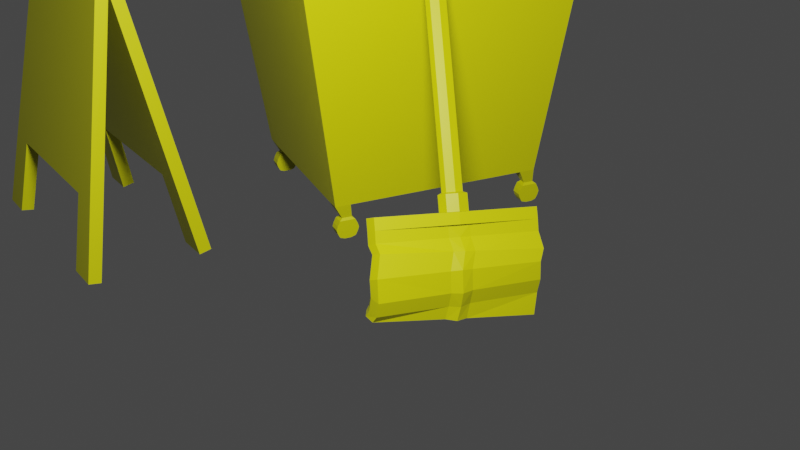 # Source: carrinho_de_limpeza.blend  (saved by Blender 2.83.19; exported with 4.5.12 LTS)
import bpy
from mathutils import Matrix  # noqa: F401  (used for matrix-valued properties, if any)

bpy.ops.wm.read_factory_settings(use_empty=True)
scene = bpy.context.scene
scene.name = 'Scene'

# ---- collections
col_collection = bpy.data.collections.new('Collection'); scene.collection.children.link(col_collection)

# ---- materials (node trees are filled in below, after node groups)
mat_amarelo = bpy.data.materials.new('Amarelo')
mat_amarelo.alpha_threshold = 0.0
mat_amarelo.use_transparent_shadow = False
mat_amarelo.line_color = (0.0, 0.0, 0.0, 1.0)

# ---- material node trees
mat_amarelo.use_nodes = True; mat_amarelo.node_tree.nodes.clear()
_N = mat_amarelo.node_tree.nodes; _L = mat_amarelo.node_tree.links
n0 = _N.new('ShaderNodeOutputMaterial'); n0.name = 'Material Output'; n0.location = (300, 300)
n1 = _N.new('ShaderNodeBsdfPrincipled'); n1.name = 'Principled BSDF'; n1.location = (10, 300)
n1.distribution = 'GGX'
n1.subsurface_method = 'BURLEY'
n1.inputs[0].default_value = (0.42, 0.42, 0.0, 1.0)
n1.inputs[2].default_value = 0.4
n1.inputs[3].default_value = 1.45
n1.inputs[27].default_value = (0.0, 0.0, 0.0, 1.0)
n1.inputs[28].default_value = 1.0
_L.new(n1.outputs[0], n0.inputs[0])
n0.is_active_output = True

# ---- world
world_world = bpy.data.worlds.new('World'); scene.world = world_world
world_world.use_nodes = True; world_world.node_tree.nodes.clear()
_N = world_world.node_tree.nodes; _L = world_world.node_tree.links
n0 = _N.new('ShaderNodeOutputWorld'); n0.name = 'World Output'; n0.location = (300, 300)
n1 = _N.new('ShaderNodeBackground'); n1.name = 'Background'; n1.location = (10, 300)
n1.inputs[0].default_value = (0.05088, 0.05088, 0.05088, 1.0)
_L.new(n1.outputs[0], n0.inputs[0])
n0.is_active_output = True
world_world.color = (0.05088, 0.05088, 0.05088)
world_world.use_sun_shadow = False
world_world.sun_shadow_jitter_overblur = 0.0

# ---- cameras
cam_camera = bpy.data.cameras.new('Camera')
cam_camera.clip_end = 100.0
cam_camera.ortho_scale = 7.314

# ---- lights
light_light = bpy.data.lights.new('Light', 'POINT')
light_light.transmission_factor = 0.0
light_light.energy = 3000.0
light_light.shadow_soft_size = 0.81
light_light.shadow_maximum_resolution = 0.006
light_light.use_absolute_resolution = True

# ---- meshes
me_cube = bpy.data.meshes.new('Cube')
me_cube.from_pydata([(1.126, 1.403, 2.502), (0.9614, 1.1, 0.3472), (0.0, 1.1, 0.3394), (0.0, 1.403, 2.502), (0.9374, 1.007, 0.2058), (0.9614, 0.9403, 0.3472), (1.126, 1.195, 2.502), (0.0, 0.9403, 0.3394), (0.0, 1.296, 2.502), (0.905, 1.403, 2.502), (0.8038, 1.1, 0.3394), (0.8038, 0.9403, 0.3394), (0.9887, 1.296, 2.502), (0.0, 0.9541, 0.5248), (0.7857, 0.9541, 0.5248), (0.9374, 1.108, 0.2058), (0.8664, 1.108, 0.2058), (0.8664, 1.007, 0.2058), (0.9581, 0.9797, 0.1827), (0.9581, 1.139, 0.1827), (0.8456, 1.139, 0.1827), (0.8456, 0.9797, 0.1827), (0.9581, 0.9797, 0.005651), (0.9581, 1.139, 0.005651), (0.8456, 1.139, 0.005651), (0.8456, 0.9797, 0.005651), (0.8456, 1.151, 0.1597), (0.8456, 1.165, 0.131), (0.8456, 1.177, 0.09198), (0.8456, 1.165, 0.05291), (0.8456, 1.151, 0.02428), (0.8456, 0.9679, 0.02428), (0.8456, 0.9539, 0.05291), (0.8456, 0.942, 0.09198), (0.8456, 0.9539, 0.131), (0.8456, 0.9679, 0.1597), (0.9581, 1.151, 0.1597), (0.9581, 1.165, 0.131), (0.9581, 1.177, 0.09198), (0.9581, 1.165, 0.05291), (0.9581, 1.151, 0.02428), (0.9581, 0.9679, 0.02428), (0.9581, 0.9539, 0.05291), (0.9581, 0.942, 0.09198), (0.9581, 0.9539, 0.131), (0.9581, 0.9679, 0.1597), (0.9581, 1.027, -0.009252), (0.9581, 1.092, -0.009252), (0.8456, 1.092, -0.009252), (0.8456, 1.027, -0.009252), (1.126, -1.403, 2.502), (0.9614, -1.1, 0.3472), (0.0, -1.1, 0.3394), (0.0, -1.403, 2.502), (1.126, 0.0, 2.502), (0.9614, 0.0, 0.3472), (0.0, 0.0, 0.3394), (0.9374, -0.9223, 0.2058), (0.9614, -0.9403, 0.3472), (1.126, -1.195, 2.502), (0.0, -0.9403, 0.3394), (0.0, -1.296, 2.502), (0.905, -1.403, 2.502), (0.8038, -1.1, 0.3394), (0.9887, 0.0, 2.502), (0.8038, 0.0, 0.3394), (0.8038, -0.9403, 0.3394), (0.9887, -1.296, 2.502), (0.0, -0.9541, 0.5248), (0.0, 0.0, 0.5248), (0.7857, 0.0, 0.5248), (0.7857, -0.9541, 0.5248), (0.9374, -1.023, 0.2058), (0.8664, -1.023, 0.2058), (0.8664, -0.9223, 0.2058), (0.9581, -0.8947, 0.1827), (0.9581, -1.054, 0.1827), (0.8456, -1.054, 0.1827), (0.8456, -0.8947, 0.1827), (0.9581, -0.8947, 0.005651), (0.9581, -1.054, 0.005651), (0.8456, -1.054, 0.005651), (0.8456, -0.8947, 0.005651), (0.8456, -1.066, 0.1597), (0.8456, -1.08, 0.131), (0.8456, -1.092, 0.09198), (0.8456, -1.08, 0.05291), (0.8456, -1.066, 0.02428), (0.8456, -0.883, 0.02428), (0.8456, -0.8689, 0.05291), (0.8456, -0.857, 0.09198), (0.8456, -0.8689, 0.131), (0.8456, -0.883, 0.1597), (0.9581, -1.066, 0.1597), (0.9581, -1.08, 0.131), (0.9581, -1.092, 0.09198), (0.9581, -1.08, 0.05291), (0.9581, -1.066, 0.02428), (0.9581, -0.883, 0.02428), (0.9581, -0.8689, 0.05291), (0.9581, -0.857, 0.09198), (0.9581, -0.8689, 0.131), (0.9581, -0.883, 0.1597), (0.9581, -0.9418, -0.009252), (0.9581, -1.007, -0.009252), (0.8456, -1.007, -0.009252), (0.8456, -0.9418, -0.009252), (0.0, 0.06874, 1.836), (0.0, 0.04972, 2.735), (0.0, 0.9677, 1.836), (0.0, 1.279, 2.735), (0.7152, 0.06874, 1.836), (0.8796, 0.04972, 2.735), (0.7152, 0.9677, 1.836), (0.8796, 1.279, 2.735), (0.6237, 0.9677, 1.836), (0.767, 1.279, 2.735), (0.6237, 0.06874, 1.836), (0.767, 0.04972, 2.735), (0.0, 0.1707, 1.836), (0.0, 0.1892, 2.735), (0.7152, 0.1707, 1.836), (0.8796, 0.1892, 2.735), (0.767, 0.1892, 2.735), (0.6237, 0.1707, 1.836), (0.0, 1.198, 2.735), (0.7152, 0.9083, 1.836), (0.0, 0.9083, 1.836), (0.8796, 1.198, 2.735), (0.767, 1.198, 2.735), (0.6237, 0.9083, 1.836), (0.6193, 0.8732, 1.951), (0.6193, 0.3002, 1.951), (0.0, 0.3002, 1.951), (0.0, 0.8732, 1.951), (0.7152, 0.9083, 1.701), (0.7152, 0.9677, 1.701), (0.6237, 0.06874, 1.701), (0.7152, 0.06874, 1.701), (0.6237, 0.9677, 1.701), (0.6237, 0.1707, 1.701), (0.7152, 0.1707, 1.701), (0.6237, 0.9083, 1.701), (0.767, 1.113, 3.212), (0.8796, 1.113, 3.212), (0.8796, 0.3808, 3.212), (0.8796, 0.2871, 3.212), (0.767, 0.2871, 3.212), (0.767, 0.3808, 3.212), (0.8796, 1.058, 3.212), (0.767, 1.058, 3.212), (0.767, 0.8335, 3.372), (0.8796, 0.8335, 3.372), (0.8796, 0.6087, 3.372), (0.8796, 0.5799, 3.372), (0.767, 0.5799, 3.372), (0.767, 0.6087, 3.372), (0.8796, 0.8167, 3.372), (0.767, 0.8167, 3.372), (0.0, 0.8337, 1.836), (0.8796, 1.096, 2.735), (0.767, 1.096, 2.735), (0.6237, 0.8337, 1.836), (0.7152, 0.8337, 1.836), (0.6193, 0.8152, 1.951), (0.0, 0.8152, 1.951), (0.6237, 0.8337, 1.701), (0.7152, 0.8337, 1.701), (0.8796, 0.9897, 3.212), (0.767, 0.9897, 3.212), (0.8796, 0.7957, 3.372), (0.767, 0.7957, 3.372), (0.8796, 1.134, 3.151), (0.767, 1.134, 3.151), (0.767, 0.2569, 3.151), (0.767, 0.3564, 3.151), (0.767, 1.076, 3.151), (0.8796, 1.076, 3.151), (0.8796, 0.3564, 3.151), (0.8796, 0.2569, 3.151), (0.767, 1.003, 3.151), (0.8796, 1.003, 3.151), (0.0, 1.076, 3.151), (0.0, 1.058, 3.212), (0.0, 0.9897, 3.212), (0.0, 1.003, 3.151)], [], [(10, 9, 0, 1), (64, 12, 14, 70), (5, 6, 54, 55), (11, 5, 55, 65), (11, 10, 16, 17), (1, 0, 6, 5), (9, 3, 8, 12), (0, 9, 12, 6), (2, 10, 11, 7), (7, 11, 65, 56), (6, 12, 64, 54), (2, 3, 9, 10), (14, 13, 69, 70), (12, 8, 13, 14), (4, 17, 21, 18), (10, 1, 15, 16), (1, 5, 4, 15), (5, 11, 17, 4), (31, 30, 24, 25), (17, 16, 20, 21), (16, 15, 19, 20), (15, 4, 18, 19), (22, 25, 49, 46), (30, 40, 23, 24), (41, 31, 25, 22), (40, 41, 22, 23), (19, 18, 45, 36), (36, 45, 44, 37), (37, 44, 43, 38), (38, 43, 42, 39), (39, 42, 41, 40), (18, 21, 35, 45), (45, 35, 34, 44), (44, 34, 33, 43), (43, 33, 32, 42), (42, 32, 31, 41), (20, 19, 36, 26), (26, 36, 37, 27), (27, 37, 38, 28), (28, 38, 39, 29), (29, 39, 40, 30), (21, 20, 26, 35), (35, 26, 27, 34), (34, 27, 28, 33), (33, 28, 29, 32), (32, 29, 30, 31), (48, 47, 46, 49), (23, 22, 46, 47), (25, 24, 48, 49), (24, 23, 47, 48), (63, 51, 50, 62), (64, 70, 71, 67), (58, 55, 54, 59), (66, 65, 55, 58), (66, 74, 73, 63), (51, 58, 59, 50), (62, 67, 61, 53), (50, 59, 67, 62), (52, 60, 66, 63), (60, 56, 65, 66), (59, 54, 64, 67), (52, 63, 62, 53), (71, 70, 69, 68), (67, 71, 68, 61), (57, 75, 78, 74), (63, 73, 72, 51), (51, 72, 57, 58), (58, 57, 74, 66), (88, 82, 81, 87), (74, 78, 77, 73), (73, 77, 76, 72), (72, 76, 75, 57), (79, 103, 106, 82), (87, 81, 80, 97), (98, 79, 82, 88), (97, 80, 79, 98), (76, 93, 102, 75), (93, 94, 101, 102), (94, 95, 100, 101), (95, 96, 99, 100), (96, 97, 98, 99), (75, 102, 92, 78), (102, 101, 91, 92), (101, 100, 90, 91), (100, 99, 89, 90), (99, 98, 88, 89), (77, 83, 93, 76), (83, 84, 94, 93), (84, 85, 95, 94), (85, 86, 96, 95), (86, 87, 97, 96), (78, 92, 83, 77), (92, 91, 84, 83), (91, 90, 85, 84), (90, 89, 86, 85), (89, 88, 87, 86), (105, 106, 103, 104), (80, 104, 103, 79), (82, 106, 105, 81), (81, 105, 104, 80), (127, 125, 110, 109), (115, 116, 114, 113), (121, 122, 112, 111), (117, 118, 108, 107), (115, 113, 136, 139), (123, 120, 108, 118), (173, 176, 150, 143), (119, 124, 117, 107), (111, 112, 118, 117), (109, 110, 116, 115), (159, 162, 124, 119), (175, 174, 147, 148), (129, 125, 134, 131), (162, 130, 142, 166), (163, 160, 122, 121), (107, 108, 120, 119), (113, 114, 128, 126), (113, 126, 135, 136), (116, 110, 125, 129), (172, 173, 143, 144), (109, 115, 130, 127), (140, 141, 138, 137), (164, 165, 133, 132), (166, 167, 141, 140), (120, 123, 132, 133), (161, 129, 131, 164), (139, 136, 135, 142), (111, 117, 137, 138), (117, 124, 140, 137), (130, 115, 139, 142), (163, 121, 141, 167), (121, 111, 138, 141), (147, 146, 154, 155), (168, 149, 157, 170), (143, 150, 158, 151), (181, 177, 149, 168), (179, 178, 145, 146), (174, 179, 146, 147), (177, 172, 144, 149), (180, 175, 148, 169), (153, 156, 155, 154), (170, 171, 156, 153), (152, 151, 158, 157), (144, 143, 151, 152), (149, 144, 152, 157), (169, 148, 156, 171), (148, 147, 155, 156), (146, 145, 153, 154), (150, 169, 171, 158), (157, 158, 171, 170), (176, 180, 185, 182), (178, 181, 168, 145), (145, 168, 170, 153), (126, 163, 167, 135), (123, 161, 164, 132), (142, 135, 167, 166), (131, 134, 165, 164), (126, 128, 160, 163), (124, 162, 166, 140), (127, 130, 162, 159), (122, 160, 181, 178), (129, 161, 180, 176), (161, 123, 175, 180), (128, 114, 172, 177), (118, 112, 179, 174), (112, 122, 178, 179), (160, 128, 177, 181), (114, 116, 173, 172), (123, 118, 174, 175), (116, 129, 176, 173), (182, 185, 184, 183), (169, 150, 183, 184), (180, 169, 184, 185), (150, 176, 182, 183)])
_uv = me_cube.uv_layers.new(name='UVMap')
_uv.uv.foreach_set('vector', [0.375, 0.4755, 0.625, 0.4755, 0.625, 0.5, 0.375, 0.5, 0.6495, 0.625, 0.6495, 0.5199, 0.6495, 0.5199, 0.6495, 0.625, 0.375, 0.5199, 0.625, 0.5199, 0.625, 0.625, 0.375, 0.625, 0.3505, 0.5199, 0.375, 0.5199, 0.375, 0.625, 0.3505, 0.625, 0.3505, 0.5199, 0.3505, 0.5, 0.3505, 0.5, 0.3505, 0.5199, 0.375, 0.5, 0.625, 0.5, 0.625, 0.5199, 0.375, 0.5199, 0.6495, 0.5, 0.75, 0.5, 0.75, 0.5199, 0.6495, 0.5199, 0.625, 0.5, 0.6495, 0.5, 0.6495, 0.5199, 0.625, 0.5199, 0.25, 0.5, 0.3505, 0.5, 0.3505, 0.5199, 0.25, 0.5199, 0.25, 0.5199, 0.3505, 0.5199, 0.3505, 0.625, 0.25, 0.625, 0.625, 0.5199, 0.6495, 0.5199, 0.6495, 0.625, 0.625, 0.625, 0.375, 0.375, 0.625, 0.375, 0.625, 0.4755, 0.375, 0.4755, 0.6495, 0.5199, 0.75, 0.5199, 0.75, 0.625, 0.6495, 0.625, 0.6495, 0.5199, 0.75, 0.5199, 0.75, 0.5199, 0.6495, 0.5199, 0.375, 0.5199, 0.3505, 0.5199, 0.3505, 0.5199, 0.375, 0.5199, 0.375, 0.4755, 0.375, 0.5, 0.375, 0.5, 0.375, 0.4755, 0.375, 0.5, 0.375, 0.5199, 0.375, 0.5199, 0.375, 0.5, 0.375, 0.5199, 0.3505, 0.5199, 0.3505, 0.5199, 0.375, 0.5199, 0.3505, 0.5199, 0.3505, 0.5, 0.3505, 0.5, 0.3505, 0.5199, 0.3505, 0.5199, 0.3505, 0.5, 0.3505, 0.5, 0.3505, 0.5199, 0.375, 0.4755, 0.375, 0.5, 0.375, 0.5, 0.375, 0.4755, 0.375, 0.5, 0.375, 0.5199, 0.375, 0.5199, 0.375, 0.5, 0.375, 0.5199, 0.3505, 0.5199, 0.3505, 0.5199, 0.375, 0.5199, 0.375, 0.4755, 0.375, 0.5, 0.375, 0.5, 0.375, 0.4755, 0.375, 0.5199, 0.3505, 0.5199, 0.3505, 0.5199, 0.375, 0.5199, 0.375, 0.5, 0.375, 0.5199, 0.375, 0.5199, 0.375, 0.5, 0.375, 0.5, 0.375, 0.5199, 0.375, 0.5199, 0.375, 0.5, 0.375, 0.5, 0.375, 0.5199, 0.375, 0.5199, 0.375, 0.5, 0.375, 0.5, 0.375, 0.5199, 0.375, 0.5199, 0.375, 0.5, 0.375, 0.5, 0.375, 0.5199, 0.375, 0.5199, 0.375, 0.5, 0.375, 0.5, 0.375, 0.5199, 0.375, 0.5199, 0.375, 0.5, 0.375, 0.5199, 0.3505, 0.5199, 0.3505, 0.5199, 0.375, 0.5199, 0.375, 0.5199, 0.3505, 0.5199, 0.3505, 0.5199, 0.375, 0.5199, 0.375, 0.5199, 0.3505, 0.5199, 0.3505, 0.5199, 0.375, 0.5199, 0.375, 0.5199, 0.3505, 0.5199, 0.3505, 0.5199, 0.375, 0.5199, 0.375, 0.5199, 0.3505, 0.5199, 0.3505, 0.5199, 0.375, 0.5199, 0.375, 0.4755, 0.375, 0.5, 0.375, 0.5, 0.375, 0.4755, 0.375, 0.4755, 0.375, 0.5, 0.375, 0.5, 0.375, 0.4755, 0.375, 0.4755, 0.375, 0.5, 0.375, 0.5, 0.375, 0.4755, 0.375, 0.4755, 0.375, 0.5, 0.375, 0.5, 0.375, 0.4755, 0.375, 0.4755, 0.375, 0.5, 0.375, 0.5, 0.375, 0.4755, 0.3505, 0.5199, 0.3505, 0.5, 0.3505, 0.5, 0.3505, 0.5199, 0.3505, 0.5199, 0.3505, 0.5, 0.3505, 0.5, 0.3505, 0.5199, 0.3505, 0.5199, 0.3505, 0.5, 0.3505, 0.5, 0.3505, 0.5199, 0.3505, 0.5199, 0.3505, 0.5, 0.3505, 0.5, 0.3505, 0.5199, 0.3505, 0.5199, 0.3505, 0.5, 0.3505, 0.5, 0.3505, 0.5199, 0.3505, 0.5, 0.375, 0.5, 0.375, 0.5199, 0.3505, 0.5199, 0.375, 0.5, 0.375, 0.5199, 0.375, 0.5199, 0.375, 0.5, 0.3505, 0.5199, 0.3505, 0.5, 0.3505, 0.5, 0.3505, 0.5199, 0.375, 0.4755, 0.375, 0.5, 0.375, 0.5, 0.375, 0.4755, 0.375, 0.4755, 0.375, 0.5, 0.625, 0.5, 0.625, 0.4755, 0.6495, 0.625, 0.6495, 0.625, 0.6495, 0.5199, 0.6495, 0.5199, 0.375, 0.5199, 0.375, 0.625, 0.625, 0.625, 0.625, 0.5199, 0.3505, 0.5199, 0.3505, 0.625, 0.375, 0.625, 0.375, 0.5199, 0.3505, 0.5199, 0.3505, 0.5199, 0.3505, 0.5, 0.3505, 0.5, 0.375, 0.5, 0.375, 0.5199, 0.625, 0.5199, 0.625, 0.5, 0.6495, 0.5, 0.6495, 0.5199, 0.75, 0.5199, 0.75, 0.5, 0.625, 0.5, 0.625, 0.5199, 0.6495, 0.5199, 0.6495, 0.5, 0.25, 0.5, 0.25, 0.5199, 0.3505, 0.5199, 0.3505, 0.5, 0.25, 0.5199, 0.25, 0.625, 0.3505, 0.625, 0.3505, 0.5199, 0.625, 0.5199, 0.625, 0.625, 0.6495, 0.625, 0.6495, 0.5199, 0.375, 0.375, 0.375, 0.4755, 0.625, 0.4755, 0.625, 0.375, 0.6495, 0.5199, 0.6495, 0.625, 0.75, 0.625, 0.75, 0.5199, 0.6495, 0.5199, 0.6495, 0.5199, 0.75, 0.5199, 0.75, 0.5199, 0.375, 0.5199, 0.375, 0.5199, 0.3505, 0.5199, 0.3505, 0.5199, 0.375, 0.4755, 0.375, 0.4755, 0.375, 0.5, 0.375, 0.5, 0.375, 0.5, 0.375, 0.5, 0.375, 0.5199, 0.375, 0.5199, 0.375, 0.5199, 0.375, 0.5199, 0.3505, 0.5199, 0.3505, 0.5199, 0.3505, 0.5199, 0.3505, 0.5199, 0.3505, 0.5, 0.3505, 0.5, 0.3505, 0.5199, 0.3505, 0.5199, 0.3505, 0.5, 0.3505, 0.5, 0.375, 0.4755, 0.375, 0.4755, 0.375, 0.5, 0.375, 0.5, 0.375, 0.5, 0.375, 0.5, 0.375, 0.5199, 0.375, 0.5199, 0.375, 0.5199, 0.375, 0.5199, 0.3505, 0.5199, 0.3505, 0.5199, 0.375, 0.4755, 0.375, 0.4755, 0.375, 0.5, 0.375, 0.5, 0.375, 0.5199, 0.375, 0.5199, 0.3505, 0.5199, 0.3505, 0.5199, 0.375, 0.5, 0.375, 0.5, 0.375, 0.5199, 0.375, 0.5199, 0.375, 0.5, 0.375, 0.5, 0.375, 0.5199, 0.375, 0.5199, 0.375, 0.5, 0.375, 0.5, 0.375, 0.5199, 0.375, 0.5199, 0.375, 0.5, 0.375, 0.5, 0.375, 0.5199, 0.375, 0.5199, 0.375, 0.5, 0.375, 0.5, 0.375, 0.5199, 0.375, 0.5199, 0.375, 0.5, 0.375, 0.5, 0.375, 0.5199, 0.375, 0.5199, 0.375, 0.5199, 0.375, 0.5199, 0.3505, 0.5199, 0.3505, 0.5199, 0.375, 0.5199, 0.375, 0.5199, 0.3505, 0.5199, 0.3505, 0.5199, 0.375, 0.5199, 0.375, 0.5199, 0.3505, 0.5199, 0.3505, 0.5199, 0.375, 0.5199, 0.375, 0.5199, 0.3505, 0.5199, 0.3505, 0.5199, 0.375, 0.5199, 0.375, 0.5199, 0.3505, 0.5199, 0.3505, 0.5199, 0.375, 0.4755, 0.375, 0.4755, 0.375, 0.5, 0.375, 0.5, 0.375, 0.4755, 0.375, 0.4755, 0.375, 0.5, 0.375, 0.5, 0.375, 0.4755, 0.375, 0.4755, 0.375, 0.5, 0.375, 0.5, 0.375, 0.4755, 0.375, 0.4755, 0.375, 0.5, 0.375, 0.5, 0.375, 0.4755, 0.375, 0.4755, 0.375, 0.5, 0.375, 0.5, 0.3505, 0.5199, 0.3505, 0.5199, 0.3505, 0.5, 0.3505, 0.5, 0.3505, 0.5199, 0.3505, 0.5199, 0.3505, 0.5, 0.3505, 0.5, 0.3505, 0.5199, 0.3505, 0.5199, 0.3505, 0.5, 0.3505, 0.5, 0.3505, 0.5199, 0.3505, 0.5199, 0.3505, 0.5, 0.3505, 0.5, 0.3505, 0.5199, 0.3505, 0.5199, 0.3505, 0.5, 0.3505, 0.5, 0.3505, 0.5, 0.3505, 0.5199, 0.375, 0.5199, 0.375, 0.5, 0.375, 0.5, 0.375, 0.5, 0.375, 0.5199, 0.375, 0.5199, 0.3505, 0.5199, 0.3505, 0.5199, 0.3505, 0.5, 0.3505, 0.5, 0.375, 0.4755, 0.375, 0.4755, 0.375, 0.5, 0.375, 0.5, 0.375, 0.2335, 0.625, 0.2335, 0.625, 0.25, 0.375, 0.25, 0.375, 0.468, 0.625, 0.468, 0.625, 0.5, 0.375, 0.5, 0.375, 0.7216, 0.625, 0.7216, 0.625, 0.75, 0.375, 0.75, 0.375, 0.782, 0.625, 0.782, 0.625, 1.0, 0.375, 1.0, 0.375, 0.468, 0.375, 0.5, 0.375, 0.5, 0.375, 0.468, 0.657, 0.7216, 0.875, 0.7216, 0.875, 0.75, 0.657, 0.75, 0.657, 0.5, 0.657, 0.5165, 0.657, 0.5165, 0.657, 0.5, 0.125, 0.7216, 0.343, 0.7216, 0.343, 0.75, 0.125, 0.75, 0.375, 0.75, 0.625, 0.75, 0.625, 0.782, 0.375, 0.782, 0.375, 0.25, 0.625, 0.25, 0.625, 0.468, 0.375, 0.468, 0.125, 0.5373, 0.343, 0.5373, 0.343, 0.7216, 0.125, 0.7216, 0.657, 0.7216, 0.657, 0.75, 0.657, 0.75, 0.657, 0.7216, 0.657, 0.5165, 0.875, 0.5165, 0.875, 0.5165, 0.657, 0.5165, 0.343, 0.5373, 0.343, 0.5165, 0.343, 0.5165, 0.343, 0.5373, 0.375, 0.5373, 0.625, 0.5373, 0.625, 0.7216, 0.375, 0.7216, 0.375, 0.0, 0.625, 0.0, 0.625, 0.02836, 0.375, 0.02836, 0.375, 0.5, 0.625, 0.5, 0.625, 0.5165, 0.375, 0.5165, 0.375, 0.5, 0.375, 0.5165, 0.375, 0.5165, 0.375, 0.5, 0.657, 0.5, 0.875, 0.5, 0.875, 0.5165, 0.657, 0.5165, 0.625, 0.5, 0.625, 0.468, 0.625, 0.468, 0.625, 0.5, 0.125, 0.5, 0.343, 0.5, 0.343, 0.5165, 0.125, 0.5165, 0.343, 0.7216, 0.375, 0.7216, 0.375, 0.75, 0.343, 0.75, 0.657, 0.5373, 0.875, 0.5373, 0.875, 0.7216, 0.657, 0.7216, 0.343, 0.5373, 0.375, 0.5373, 0.375, 0.7216, 0.343, 0.7216, 0.875, 0.7216, 0.657, 0.7216, 0.657, 0.7216, 0.875, 0.7216, 0.657, 0.5373, 0.657, 0.5165, 0.657, 0.5165, 0.657, 0.5373, 0.343, 0.5, 0.375, 0.5, 0.375, 0.5165, 0.343, 0.5165, 0.375, 0.75, 0.375, 0.782, 0.375, 0.782, 0.375, 0.75, 0.343, 0.75, 0.343, 0.7216, 0.343, 0.7216, 0.343, 0.75, 0.343, 0.5165, 0.343, 0.5, 0.343, 0.5, 0.343, 0.5165, 0.375, 0.5373, 0.375, 0.7216, 0.375, 0.7216, 0.375, 0.5373, 0.375, 0.7216, 0.375, 0.75, 0.375, 0.75, 0.375, 0.7216, 0.625, 0.782, 0.625, 0.75, 0.625, 0.75, 0.625, 0.782, 0.625, 0.5373, 0.625, 0.5165, 0.625, 0.5165, 0.625, 0.5373, 0.657, 0.5, 0.657, 0.5165, 0.657, 0.5165, 0.657, 0.5, 0.625, 0.5373, 0.625, 0.5165, 0.625, 0.5165, 0.625, 0.5373, 0.625, 0.75, 0.625, 0.7216, 0.625, 0.7216, 0.625, 0.75, 0.625, 0.782, 0.625, 0.75, 0.625, 0.75, 0.625, 0.782, 0.625, 0.5165, 0.625, 0.5, 0.625, 0.5, 0.625, 0.5165, 0.657, 0.5373, 0.657, 0.7216, 0.657, 0.7216, 0.657, 0.5373, 0.625, 0.7216, 0.657, 0.7216, 0.657, 0.75, 0.625, 0.75, 0.625, 0.5373, 0.657, 0.5373, 0.657, 0.7216, 0.625, 0.7216, 0.625, 0.5, 0.657, 0.5, 0.657, 0.5165, 0.625, 0.5165, 0.625, 0.5, 0.625, 0.468, 0.625, 0.468, 0.625, 0.5, 0.625, 0.5165, 0.625, 0.5, 0.625, 0.5, 0.625, 0.5165, 0.657, 0.5373, 0.657, 0.7216, 0.657, 0.7216, 0.657, 0.5373, 0.657, 0.7216, 0.657, 0.75, 0.657, 0.75, 0.657, 0.7216, 0.625, 0.75, 0.625, 0.7216, 0.625, 0.7216, 0.625, 0.75, 0.657, 0.5165, 0.657, 0.5373, 0.657, 0.5373, 0.657, 0.5165, 0.625, 0.5165, 0.657, 0.5165, 0.657, 0.5373, 0.625, 0.5373, 0.657, 0.5165, 0.657, 0.5373, 0.657, 0.5373, 0.657, 0.5165, 0.625, 0.7216, 0.625, 0.5373, 0.625, 0.5373, 0.625, 0.7216, 0.625, 0.7216, 0.625, 0.5373, 0.625, 0.5373, 0.625, 0.7216, 0.375, 0.5165, 0.375, 0.5373, 0.375, 0.5373, 0.375, 0.5165, 0.657, 0.7216, 0.657, 0.5373, 0.657, 0.5373, 0.657, 0.7216, 0.343, 0.5165, 0.375, 0.5165, 0.375, 0.5373, 0.343, 0.5373, 0.657, 0.5165, 0.875, 0.5165, 0.875, 0.5373, 0.657, 0.5373, 0.375, 0.5165, 0.625, 0.5165, 0.625, 0.5373, 0.375, 0.5373, 0.343, 0.7216, 0.343, 0.5373, 0.343, 0.5373, 0.343, 0.7216, 0.125, 0.5165, 0.343, 0.5165, 0.343, 0.5373, 0.125, 0.5373, 0.625, 0.7216, 0.625, 0.5373, 0.625, 0.5373, 0.625, 0.7216, 0.657, 0.5165, 0.657, 0.5373, 0.657, 0.5373, 0.657, 0.5165, 0.657, 0.5373, 0.657, 0.7216, 0.657, 0.7216, 0.657, 0.5373, 0.625, 0.5165, 0.625, 0.5, 0.625, 0.5, 0.625, 0.5165, 0.625, 0.782, 0.625, 0.75, 0.625, 0.75, 0.625, 0.782, 0.625, 0.75, 0.625, 0.7216, 0.625, 0.7216, 0.625, 0.75, 0.625, 0.5373, 0.625, 0.5165, 0.625, 0.5165, 0.625, 0.5373, 0.625, 0.5, 0.625, 0.468, 0.625, 0.468, 0.625, 0.5, 0.657, 0.7216, 0.657, 0.75, 0.657, 0.75, 0.657, 0.7216, 0.657, 0.5, 0.657, 0.5165, 0.657, 0.5165, 0.657, 0.5, 0.657, 0.5165, 0.657, 0.5373, 0.657, 0.5373, 0.657, 0.5165, 0.657, 0.5373, 0.657, 0.5165, 0.657, 0.5165, 0.657, 0.5373, 0.657, 0.5373, 0.657, 0.5373, 0.657, 0.5373, 0.657, 0.5373, 0.657, 0.5165, 0.657, 0.5165, 0.657, 0.5165, 0.657, 0.5165])
me_cube.materials.append(mat_amarelo)
me_cube.use_remesh_preserve_volume = False
me_cube.use_remesh_preserve_attributes = False
me_cube.use_mirror_vertex_groups = False
me_cube.update()
me_cube_001 = bpy.data.meshes.new('Cube.001')
me_cube_001.from_pydata([(0.07958, -0.05258, 1.172), (0.07958, -0.05258, 7.207), (0.07892, 0.05293, 1.172), (0.07892, 0.05293, 7.207), (0.1003, 0.0008356, 1.172), (0.1003, 0.0008356, 7.207), (0.08524, -0.06597, 7.261), (0.0844, 0.06621, 7.261), (0.1111, 0.0009471, 7.261), (0.08524, -0.06597, 7.895), (0.0844, 0.06621, 7.895), (0.1111, 0.0009471, 7.895), (0.07216, -0.03034, 7.966), (0.07178, 0.03088, 7.966), (0.08416, 0.0006505, 7.966), (0.06274, -0.01591, 7.991), (0.06254, 0.01657, 7.991), (0.06911, 0.0005304, 7.991), (0.07892, 0.05293, 3.752), (0.07958, -0.05258, 3.752), (0.1003, 0.0008356, 3.752), (0.07892, 0.05293, 4.655), (0.07958, -0.05258, 4.655), (0.1003, 0.0008356, 4.655), (0.08119, 0.06046, 3.781), (0.08196, -0.06015, 3.781), (0.1056, 0.0009114, 3.781), (0.08119, 0.06046, 4.636), (0.08196, -0.06015, 4.636), (0.1056, 0.0009114, 4.636), (0.1043, -0.08848, 1.156), (0.1032, 0.08853, 1.156), (0.139, 0.001134, 1.156), (0.1043, -0.08848, 0.8846), (0.1043, -0.08848, 0.9962), (0.1032, 0.08853, 0.9962), (0.139, 0.001134, 0.9962), (0.8168, 0.005313, 0.9962), (0.1032, 0.08853, 0.8846), (0.8168, 0.01252, 0.7664), (0.7809, 0.09271, 0.9962), (0.7821, -0.0843, 0.9962), (0.7821, -0.0843, 0.8846), (0.8168, 0.005313, 0.8846), (0.7809, 0.09271, 0.8846), (0.7711, 0.02613, 0.2277), (0.09424, 0.02283, 0.1932), (0.08801, 0.1627, 0.3015), (0.8032, 0.09694, 0.2842), (0.7649, 0.166, 0.336), (0.7821, -0.07655, 0.7762), (0.1043, -0.0807, 0.7767), (0.1032, 0.09523, 0.7572), (0.7809, 0.09938, 0.7568), (0.8267, -0.03614, 0.6162), (0.7909, 0.05125, 0.6175), (0.7921, -0.1258, 0.6179), (0.1149, -0.1299, 0.6468), (0.1138, 0.04708, 0.6464), (0.7854, -0.03663, 0.5051), (0.7496, 0.05076, 0.5043), (0.7507, -0.1262, 0.5047), (0.07304, -0.1304, 0.4926), (0.07193, 0.04658, 0.4921), (0.7978, 0.007357, 0.3995), (0.7595, 0.07641, 0.4514), (0.7657, -0.06345, 0.343), (0.0888, -0.06675, 0.3085), (0.08257, 0.07311, 0.4169), (-0.07958, -0.05258, 1.172), (-0.07958, -0.05258, 7.207), (-0.07892, 0.05293, 1.172), (-0.07892, 0.05293, 7.207), (0.0, 0.07228, 1.172), (0.0, 0.07228, 7.207), (0.0, -0.07193, 1.172), (0.0, -0.07193, 7.207), (-0.1003, 0.0008356, 1.172), (-0.1003, 0.0008356, 7.207), (0.0, 0.0008356, 7.207), (-0.08524, -0.06597, 7.261), (-0.0844, 0.06621, 7.261), (0.0, 0.09044, 7.261), (0.0, -0.09021, 7.261), (-0.1111, 0.0009471, 7.261), (0.0, 0.0009471, 7.261), (-0.08524, -0.06597, 7.895), (-0.0844, 0.06621, 7.895), (0.0, 0.09044, 7.895), (0.0, -0.09021, 7.895), (-0.1111, 0.0009471, 7.895), (0.0, 0.0009471, 7.895), (-0.07216, -0.03034, 7.966), (-0.07178, 0.03088, 7.966), (0.0, 0.0421, 7.966), (0.0, -0.04157, 7.966), (-0.08416, 0.0006505, 7.966), (0.0, 0.0006505, 7.966), (-0.06274, -0.01591, 7.991), (-0.06254, 0.01657, 7.991), (0.0, 0.02252, 7.991), (0.0, -0.02187, 7.991), (-0.06911, 0.0005304, 7.991), (0.0, 0.0005304, 7.991), (-0.07892, 0.05293, 3.752), (-0.07958, -0.05258, 3.752), (0.0, -0.07193, 3.752), (0.0, 0.07228, 3.752), (-0.1003, 0.0008356, 3.752), (-0.07892, 0.05293, 4.655), (-0.07958, -0.05258, 4.655), (0.0, -0.07193, 4.655), (0.0, 0.07228, 4.655), (-0.1003, 0.0008356, 4.655), (-0.08119, 0.06046, 3.781), (-0.08196, -0.06015, 3.781), (0.0, -0.08226, 3.781), (0.0, 0.08258, 3.781), (-0.1056, 0.0009114, 3.781), (-0.08119, 0.06046, 4.636), (-0.08196, -0.06015, 4.636), (0.0, -0.08226, 4.636), (0.0, 0.08258, 4.636), (-0.1056, 0.0009114, 4.636), (-0.1043, -0.08848, 1.156), (-0.1032, 0.08853, 1.156), (0.0, 0.121, 1.156), (0.0, -0.1209, 1.156), (-0.139, 0.001134, 1.156), (-0.1043, -0.08848, 0.8846), (-0.1043, -0.08848, 0.9962), (-0.1032, 0.08853, 0.9962), (0.0, 0.121, 0.9962), (0.0, -0.1209, 0.9962), (-0.139, 0.001134, 0.9962), (-0.8168, 0.005313, 0.9962), (-0.1032, 0.08853, 0.8846), (0.0, 0.09176, 0.8846), (0.0, -0.08889, 0.8833), (0.0, -0.08865, 0.7766), (-0.8168, 0.01252, 0.7664), (-0.7809, 0.09271, 0.9962), (0.0, -0.1168, 0.9962), (-0.7821, -0.0843, 0.9962), (0.0, 0.1252, 0.9962), (0.0, -0.1168, 0.8846), (-0.7821, -0.0843, 0.8846), (-0.8168, 0.005313, 0.8846), (-0.7809, 0.09271, 0.8846), (0.0, 0.1252, 0.8846), (-0.7913, 0.02613, 0.154), (-0.1141, 0.02283, 0.1834), (-0.1181, 0.1627, 0.2918), (-0.008996, -0.002811, 0.1684), (-0.01599, 0.1883, 0.3165), (-0.8285, 0.09694, 0.2072), (-0.7952, 0.166, 0.2624), (-0.7821, -0.07655, 0.7762), (-0.1043, -0.0807, 0.7767), (-0.1032, 0.09523, 0.7572), (-0.7809, 0.09938, 0.7568), (0.0, 0.1052, 0.7561), (-0.8053, -0.03614, 0.6859), (0.01067, -0.1435, 0.6506), (-0.7696, 0.05125, 0.6841), (-0.7707, -0.1258, 0.6846), (-0.09349, -0.1299, 0.6557), (-0.09239, 0.04708, 0.6552), (0.01068, 0.06233, 0.6508), (-0.8479, -0.03663, 0.4759), (-0.03123, -0.1515, 0.4903), (-0.812, 0.05076, 0.4763), (-0.8132, -0.1262, 0.4767), (-0.1355, -0.1304, 0.4889), (-0.1344, 0.04658, 0.4884), (-0.03123, 0.06867, 0.4902), (-0.8339, 0.007357, 0.3226), (-0.01459, -0.08776, 0.287), (-0.8007, 0.07641, 0.3778), (-0.7967, -0.06345, 0.2693), (-0.1195, -0.06675, 0.2987), (-0.1235, 0.07311, 0.4071), (-0.02128, 0.09465, 0.4287), (0.7566, 0.0904, 0.02747), (0.07973, 0.0871, 0.06163), (0.1173, 0.1579, 0.1146), (0.08449, 0.227, 0.17), (0.7943, 0.1612, 0.08045), (0.7614, 0.2303, 0.1359), (-0.8052, 0.0904, 0.1122), (-0.1285, 0.0871, 0.07293), (-0.1602, 0.1579, 0.1297), (-0.1216, 0.227, 0.1812), (-0.02549, 0.06146, 0.04742), (-0.01745, 0.2526, 0.1955), (-0.02143, 0.1579, 0.1221), (-0.8369, 0.1612, 0.1689), (-0.7982, 0.2303, 0.2205)], [], [(112, 74, 3, 21), (23, 5, 1, 22), (73, 2, 31, 126), (5, 3, 7, 8), (22, 1, 76, 111), (4, 0, 30, 32), (21, 3, 5, 23), (3, 74, 82, 7), (76, 1, 6, 83), (1, 5, 8, 6), (89, 9, 12, 95), (11, 10, 13, 14), (6, 8, 11, 9), (8, 7, 10, 11), (83, 6, 9, 89), (7, 82, 88, 10), (10, 88, 94, 13), (9, 11, 14, 12), (17, 103, 101, 15), (16, 100, 103, 17), (12, 14, 17, 15), (14, 13, 16, 17), (95, 12, 15, 101), (13, 94, 100, 16), (2, 18, 20, 4), (0, 19, 106, 75), (4, 20, 19, 0), (73, 107, 18, 2), (27, 21, 23, 29), (28, 22, 111, 121), (29, 23, 22, 28), (122, 112, 21, 27), (107, 117, 24, 18), (20, 26, 25, 19), (19, 25, 116, 106), (18, 24, 26, 20), (117, 122, 27, 24), (26, 29, 28, 25), (25, 28, 121, 116), (24, 27, 29, 26), (31, 32, 36, 35), (126, 31, 35, 132), (2, 4, 32, 31), (0, 75, 127, 30), (35, 36, 37, 40), (138, 33, 42, 145), (30, 127, 133, 34), (32, 30, 34, 36), (65, 64, 48, 49), (66, 67, 46, 45), (68, 65, 49, 47), (67, 177, 153, 46), (37, 41, 42, 43), (41, 142, 145, 42), (144, 40, 44, 149), (40, 37, 43, 44), (36, 34, 41, 37), (38, 137, 149, 44), (34, 133, 142, 41), (132, 35, 40, 144), (151, 150, 189, 190), (49, 48, 187, 188), (154, 47, 186, 194), (152, 154, 194, 192), (182, 68, 47, 154), (64, 66, 45, 48), (43, 42, 50, 39), (137, 38, 52, 161), (33, 138, 139, 51), (38, 44, 53, 52), (42, 33, 51, 50), (44, 43, 39, 53), (39, 50, 56, 54), (161, 52, 58, 168), (51, 139, 163, 57), (52, 53, 55, 58), (50, 51, 57, 56), (53, 39, 54, 55), (54, 56, 61, 59), (168, 58, 63, 175), (57, 163, 170, 62), (58, 55, 60, 63), (56, 57, 62, 61), (55, 54, 59, 60), (59, 61, 66, 64), (175, 63, 68, 182), (62, 170, 177, 67), (63, 60, 65, 68), (61, 62, 67, 66), (60, 59, 64, 65), (112, 109, 72, 74), (113, 110, 70, 78), (73, 126, 125, 71), (78, 84, 81, 72), (110, 111, 76, 70), (79, 85, 83, 76), (77, 128, 124, 69), (109, 113, 78, 72), (85, 91, 89, 83), (82, 88, 91, 85), (72, 81, 82, 74), (76, 83, 80, 70), (74, 82, 85, 79), (70, 80, 84, 78), (89, 95, 92, 86), (90, 96, 93, 87), (80, 86, 90, 84), (84, 90, 87, 81), (83, 89, 86, 80), (81, 87, 88, 82), (97, 103, 101, 95), (94, 100, 103, 97), (87, 93, 94, 88), (88, 94, 97, 91), (91, 97, 95, 89), (86, 92, 96, 90), (102, 98, 101, 103), (99, 102, 103, 100), (92, 98, 102, 96), (96, 102, 99, 93), (95, 101, 98, 92), (93, 99, 100, 94), (71, 77, 108, 104), (69, 75, 106, 105), (77, 69, 105, 108), (73, 71, 104, 107), (119, 123, 113, 109), (120, 121, 111, 110), (123, 120, 110, 113), (122, 119, 109, 112), (107, 104, 114, 117), (108, 105, 115, 118), (105, 106, 116, 115), (104, 108, 118, 114), (117, 114, 119, 122), (118, 115, 120, 123), (115, 116, 121, 120), (114, 118, 123, 119), (125, 131, 134, 128), (126, 132, 131, 125), (71, 125, 128, 77), (69, 124, 127, 75), (131, 141, 135, 134), (138, 145, 146, 129), (124, 130, 133, 127), (128, 134, 130, 124), (178, 156, 155, 176), (179, 150, 151, 180), (181, 152, 156, 178), (180, 151, 153, 177), (135, 147, 146, 143), (143, 146, 145, 142), (144, 149, 148, 141), (141, 148, 147, 135), (134, 135, 143, 130), (136, 148, 149, 137), (130, 143, 142, 133), (132, 144, 141, 131), (47, 49, 188, 186), (150, 155, 196, 189), (46, 153, 193, 184), (153, 151, 190, 193), (182, 154, 152, 181), (176, 155, 150, 179), (147, 140, 157, 146), (137, 161, 159, 136), (129, 158, 139, 138), (136, 159, 160, 148), (146, 157, 158, 129), (148, 160, 140, 147), (140, 162, 165, 157), (161, 168, 167, 159), (158, 166, 163, 139), (159, 167, 164, 160), (157, 165, 166, 158), (160, 164, 162, 140), (162, 169, 172, 165), (168, 175, 174, 167), (166, 173, 170, 163), (167, 174, 171, 164), (165, 172, 173, 166), (164, 171, 169, 162), (169, 176, 179, 172), (175, 182, 181, 174), (173, 180, 177, 170), (174, 181, 178, 171), (172, 179, 180, 173), (171, 178, 176, 169), (195, 185, 184, 193), (194, 186, 185, 195), (184, 185, 187, 183), (185, 186, 188, 187), (195, 193, 190, 191), (194, 195, 191, 192), (190, 189, 196, 191), (191, 196, 197, 192), (45, 46, 184, 183), (156, 152, 192, 197), (48, 45, 183, 187), (155, 156, 197, 196)])
_uv = me_cube_001.uv_layers.new(name='UVMap')
_uv.uv.foreach_set('vector', [0.5193, 0.375, 0.625, 0.375, 0.625, 0.5, 0.5193, 0.5, 0.5193, 0.6239, 0.625, 0.6239, 0.625, 0.75, 0.5193, 0.75, 0.375, 0.375, 0.375, 0.5, 0.375, 0.5, 0.375, 0.375, 0.625, 0.6239, 0.625, 0.5, 0.625, 0.5, 0.625, 0.6239, 0.5193, 0.75, 0.625, 0.75, 0.625, 0.875, 0.5193, 0.875, 0.375, 0.6239, 0.375, 0.75, 0.375, 0.75, 0.375, 0.6239, 0.5193, 0.5, 0.625, 0.5, 0.625, 0.6239, 0.5193, 0.6239, 0.625, 0.5, 0.625, 0.375, 0.625, 0.375, 0.625, 0.5, 0.625, 0.875, 0.625, 0.75, 0.625, 0.75, 0.625, 0.875, 0.625, 0.75, 0.625, 0.6239, 0.625, 0.6239, 0.625, 0.75, 0.625, 0.875, 0.625, 0.75, 0.625, 0.75, 0.625, 0.875, 0.625, 0.6239, 0.625, 0.5, 0.625, 0.5, 0.625, 0.6239, 0.625, 0.75, 0.625, 0.6239, 0.625, 0.6239, 0.625, 0.75, 0.625, 0.6239, 0.625, 0.5, 0.625, 0.5, 0.625, 0.6239, 0.625, 0.875, 0.625, 0.75, 0.625, 0.75, 0.625, 0.875, 0.625, 0.5, 0.625, 0.375, 0.625, 0.375, 0.625, 0.5, 0.625, 0.5, 0.625, 0.375, 0.625, 0.375, 0.625, 0.5, 0.625, 0.75, 0.625, 0.6239, 0.625, 0.6239, 0.625, 0.75, 0.625, 0.6239, 0.75, 0.6239, 0.75, 0.75, 0.625, 0.75, 0.625, 0.5, 0.75, 0.5, 0.75, 0.6239, 0.625, 0.6239, 0.625, 0.75, 0.625, 0.6239, 0.625, 0.6239, 0.625, 0.75, 0.625, 0.6239, 0.625, 0.5, 0.625, 0.5, 0.625, 0.6239, 0.625, 0.875, 0.625, 0.75, 0.625, 0.75, 0.625, 0.875, 0.625, 0.5, 0.625, 0.375, 0.625, 0.375, 0.625, 0.5, 0.375, 0.5, 0.4819, 0.5, 0.4819, 0.6239, 0.375, 0.6239, 0.375, 0.75, 0.4819, 0.75, 0.4819, 0.875, 0.375, 0.875, 0.375, 0.6239, 0.4819, 0.6239, 0.4819, 0.75, 0.375, 0.75, 0.375, 0.375, 0.4819, 0.375, 0.4819, 0.5, 0.375, 0.5, 0.5163, 0.5, 0.5193, 0.5, 0.5193, 0.6239, 0.5163, 0.6239, 0.5163, 0.75, 0.5193, 0.75, 0.5193, 0.875, 0.5163, 0.875, 0.5163, 0.6239, 0.5193, 0.6239, 0.5193, 0.75, 0.5163, 0.75, 0.5163, 0.375, 0.5193, 0.375, 0.5193, 0.5, 0.5163, 0.5, 0.4819, 0.375, 0.4853, 0.375, 0.4853, 0.5, 0.4819, 0.5, 0.4819, 0.6239, 0.4853, 0.6239, 0.4853, 0.75, 0.4819, 0.75, 0.4819, 0.75, 0.4853, 0.75, 0.4853, 0.875, 0.4819, 0.875, 0.4819, 0.5, 0.4853, 0.5, 0.4853, 0.6239, 0.4819, 0.6239, 0.4853, 0.375, 0.5163, 0.375, 0.5163, 0.5, 0.4853, 0.5, 0.4853, 0.6239, 0.5163, 0.6239, 0.5163, 0.75, 0.4853, 0.75, 0.4853, 0.75, 0.5163, 0.75, 0.5163, 0.875, 0.4853, 0.875, 0.4853, 0.5, 0.5163, 0.5, 0.5163, 0.6239, 0.4853, 0.6239, 0.375, 0.5, 0.375, 0.6239, 0.375, 0.6239, 0.375, 0.5, 0.375, 0.375, 0.375, 0.5, 0.375, 0.5, 0.375, 0.375, 0.375, 0.5, 0.375, 0.6239, 0.375, 0.6239, 0.375, 0.5, 0.375, 0.75, 0.375, 0.875, 0.375, 0.875, 0.375, 0.75, 0.375, 0.5, 0.375, 0.6239, 0.375, 0.6239, 0.375, 0.5, 0.25, 0.75, 0.375, 0.75, 0.375, 0.75, 0.25, 0.75, 0.375, 0.75, 0.375, 0.875, 0.375, 0.875, 0.375, 0.75, 0.375, 0.6239, 0.375, 0.75, 0.375, 0.75, 0.375, 0.6239, 0.375, 0.5, 0.375, 0.6239, 0.375, 0.6239, 0.375, 0.5, 0.375, 0.75, 0.375, 0.75, 0.375, 0.75, 0.375, 0.75, 0.375, 0.5, 0.375, 0.5, 0.375, 0.5, 0.375, 0.5, 0.375, 0.75, 0.25, 0.75, 0.25, 0.75, 0.375, 0.75, 0.375, 0.6239, 0.375, 0.75, 0.375, 0.75, 0.375, 0.6239, 0.375, 0.75, 0.375, 0.875, 0.375, 0.875, 0.375, 0.75, 0.375, 0.375, 0.375, 0.5, 0.375, 0.5, 0.375, 0.375, 0.375, 0.5, 0.375, 0.6239, 0.375, 0.6239, 0.375, 0.5, 0.375, 0.6239, 0.375, 0.75, 0.375, 0.75, 0.375, 0.6239, 0.375, 0.5, 0.25, 0.5, 0.25, 0.5, 0.375, 0.5, 0.375, 0.75, 0.375, 0.875, 0.375, 0.875, 0.375, 0.75, 0.375, 0.375, 0.375, 0.5, 0.375, 0.5, 0.375, 0.375, 0.375, 0.75, 0.375, 0.75, 0.375, 0.75, 0.375, 0.75, 0.375, 0.5, 0.375, 0.6239, 0.375, 0.6239, 0.375, 0.5, 0.25, 0.5, 0.375, 0.5, 0.375, 0.5, 0.25, 0.5, 0.375, 0.5, 0.25, 0.5, 0.25, 0.5, 0.375, 0.5, 0.25, 0.5, 0.375, 0.5, 0.375, 0.5, 0.25, 0.5, 0.375, 0.6239, 0.375, 0.75, 0.375, 0.75, 0.375, 0.6239, 0.375, 0.6239, 0.375, 0.75, 0.375, 0.75, 0.375, 0.6239, 0.25, 0.5, 0.375, 0.5, 0.375, 0.5, 0.25, 0.5, 0.375, 0.75, 0.25, 0.75, 0.25, 0.75, 0.375, 0.75, 0.375, 0.5, 0.375, 0.5, 0.375, 0.5, 0.375, 0.5, 0.375, 0.75, 0.375, 0.75, 0.375, 0.75, 0.375, 0.75, 0.375, 0.5, 0.375, 0.6239, 0.375, 0.6239, 0.375, 0.5, 0.375, 0.6239, 0.375, 0.75, 0.375, 0.75, 0.375, 0.6239, 0.25, 0.5, 0.375, 0.5, 0.375, 0.5, 0.25, 0.5, 0.375, 0.75, 0.25, 0.75, 0.25, 0.75, 0.375, 0.75, 0.375, 0.5, 0.375, 0.5, 0.375, 0.5, 0.375, 0.5, 0.375, 0.75, 0.375, 0.75, 0.375, 0.75, 0.375, 0.75, 0.375, 0.5, 0.375, 0.6239, 0.375, 0.6239, 0.375, 0.5, 0.375, 0.6239, 0.375, 0.75, 0.375, 0.75, 0.375, 0.6239, 0.25, 0.5, 0.375, 0.5, 0.375, 0.5, 0.25, 0.5, 0.375, 0.75, 0.25, 0.75, 0.25, 0.75, 0.375, 0.75, 0.375, 0.5, 0.375, 0.5, 0.375, 0.5, 0.375, 0.5, 0.375, 0.75, 0.375, 0.75, 0.375, 0.75, 0.375, 0.75, 0.375, 0.5, 0.375, 0.6239, 0.375, 0.6239, 0.375, 0.5, 0.375, 0.6239, 0.375, 0.75, 0.375, 0.75, 0.375, 0.6239, 0.25, 0.5, 0.375, 0.5, 0.375, 0.5, 0.25, 0.5, 0.375, 0.75, 0.25, 0.75, 0.25, 0.75, 0.375, 0.75, 0.375, 0.5, 0.375, 0.5, 0.375, 0.5, 0.375, 0.5, 0.375, 0.75, 0.375, 0.75, 0.375, 0.75, 0.375, 0.75, 0.375, 0.5, 0.375, 0.6239, 0.375, 0.6239, 0.375, 0.5, 0.5193, 0.375, 0.5193, 0.5, 0.625, 0.5, 0.625, 0.375, 0.5193, 0.6239, 0.5193, 0.75, 0.625, 0.75, 0.625, 0.6239, 0.375, 0.375, 0.375, 0.375, 0.375, 0.5, 0.375, 0.5, 0.625, 0.6239, 0.625, 0.6239, 0.625, 0.5, 0.625, 0.5, 0.5193, 0.75, 0.5193, 0.875, 0.625, 0.875, 0.625, 0.75, 0.0, 0.0, 0.0, 0.0, 0.0, 0.0, 0.0, 0.0, 0.375, 0.6239, 0.375, 0.6239, 0.375, 0.75, 0.375, 0.75, 0.5193, 0.5, 0.5193, 0.6239, 0.625, 0.6239, 0.625, 0.5, 0.0, 0.0, 0.0, 0.0, 0.0, 0.0, 0.0, 0.0, 0.0, 0.0, 0.0, 0.0, 0.0, 0.0, 0.0, 0.0, 0.625, 0.5, 0.625, 0.5, 0.625, 0.375, 0.625, 0.375, 0.625, 0.875, 0.625, 0.875, 0.625, 0.75, 0.625, 0.75, 0.0, 0.0, 0.0, 0.0, 0.0, 0.0, 0.0, 0.0, 0.625, 0.75, 0.625, 0.75, 0.625, 0.6239, 0.625, 0.6239, 0.625, 0.875, 0.625, 0.875, 0.625, 0.75, 0.625, 0.75, 0.625, 0.6239, 0.625, 0.6239, 0.625, 0.5, 0.625, 0.5, 0.625, 0.75, 0.625, 0.75, 0.625, 0.6239, 0.625, 0.6239, 0.625, 0.6239, 0.625, 0.6239, 0.625, 0.5, 0.625, 0.5, 0.625, 0.875, 0.625, 0.875, 0.625, 0.75, 0.625, 0.75, 0.625, 0.5, 0.625, 0.5, 0.625, 0.375, 0.625, 0.375, 0.0, 0.0, 0.0, 0.0, 0.0, 0.0, 0.0, 0.0, 0.0, 0.0, 0.0, 0.0, 0.0, 0.0, 0.0, 0.0, 0.625, 0.5, 0.625, 0.5, 0.625, 0.375, 0.625, 0.375, 0.0, 0.0, 0.0, 0.0, 0.0, 0.0, 0.0, 0.0, 0.0, 0.0, 0.0, 0.0, 0.0, 0.0, 0.0, 0.0, 0.625, 0.75, 0.625, 0.75, 0.625, 0.6239, 0.625, 0.6239, 0.625, 0.6239, 0.625, 0.75, 0.75, 0.75, 0.75, 0.6239, 0.625, 0.5, 0.625, 0.6239, 0.75, 0.6239, 0.75, 0.5, 0.625, 0.75, 0.625, 0.75, 0.625, 0.6239, 0.625, 0.6239, 0.625, 0.6239, 0.625, 0.6239, 0.625, 0.5, 0.625, 0.5, 0.625, 0.875, 0.625, 0.875, 0.625, 0.75, 0.625, 0.75, 0.625, 0.5, 0.625, 0.5, 0.625, 0.375, 0.625, 0.375, 0.375, 0.5, 0.375, 0.6239, 0.4819, 0.6239, 0.4819, 0.5, 0.375, 0.75, 0.375, 0.875, 0.4819, 0.875, 0.4819, 0.75, 0.375, 0.6239, 0.375, 0.75, 0.4819, 0.75, 0.4819, 0.6239, 0.375, 0.375, 0.375, 0.5, 0.4819, 0.5, 0.4819, 0.375, 0.5163, 0.5, 0.5163, 0.6239, 0.5193, 0.6239, 0.5193, 0.5, 0.5163, 0.75, 0.5163, 0.875, 0.5193, 0.875, 0.5193, 0.75, 0.5163, 0.6239, 0.5163, 0.75, 0.5193, 0.75, 0.5193, 0.6239, 0.5163, 0.375, 0.5163, 0.5, 0.5193, 0.5, 0.5193, 0.375, 0.4819, 0.375, 0.4819, 0.5, 0.4853, 0.5, 0.4853, 0.375, 0.4819, 0.6239, 0.4819, 0.75, 0.4853, 0.75, 0.4853, 0.6239, 0.4819, 0.75, 0.4819, 0.875, 0.4853, 0.875, 0.4853, 0.75, 0.4819, 0.5, 0.4819, 0.6239, 0.4853, 0.6239, 0.4853, 0.5, 0.4853, 0.375, 0.4853, 0.5, 0.5163, 0.5, 0.5163, 0.375, 0.4853, 0.6239, 0.4853, 0.75, 0.5163, 0.75, 0.5163, 0.6239, 0.4853, 0.75, 0.4853, 0.875, 0.5163, 0.875, 0.5163, 0.75, 0.4853, 0.5, 0.4853, 0.6239, 0.5163, 0.6239, 0.5163, 0.5, 0.375, 0.5, 0.375, 0.5, 0.375, 0.6239, 0.375, 0.6239, 0.375, 0.375, 0.375, 0.375, 0.375, 0.5, 0.375, 0.5, 0.375, 0.5, 0.375, 0.5, 0.375, 0.6239, 0.375, 0.6239, 0.375, 0.75, 0.375, 0.75, 0.375, 0.875, 0.375, 0.875, 0.375, 0.5, 0.375, 0.5, 0.375, 0.6239, 0.375, 0.6239, 0.25, 0.75, 0.25, 0.75, 0.375, 0.75, 0.375, 0.75, 0.375, 0.75, 0.375, 0.75, 0.375, 0.875, 0.375, 0.875, 0.375, 0.6239, 0.375, 0.6239, 0.375, 0.75, 0.375, 0.75, 0.375, 0.5, 0.375, 0.5, 0.375, 0.6239, 0.375, 0.6239, 0.375, 0.75, 0.375, 0.75, 0.375, 0.75, 0.375, 0.75, 0.375, 0.5, 0.375, 0.5, 0.375, 0.5, 0.375, 0.5, 0.375, 0.75, 0.375, 0.75, 0.25, 0.75, 0.25, 0.75, 0.375, 0.6239, 0.375, 0.6239, 0.375, 0.75, 0.375, 0.75, 0.375, 0.75, 0.375, 0.75, 0.375, 0.875, 0.375, 0.875, 0.375, 0.375, 0.375, 0.375, 0.375, 0.5, 0.375, 0.5, 0.375, 0.5, 0.375, 0.5, 0.375, 0.6239, 0.375, 0.6239, 0.375, 0.6239, 0.375, 0.6239, 0.375, 0.75, 0.375, 0.75, 0.375, 0.5, 0.375, 0.5, 0.25, 0.5, 0.25, 0.5, 0.375, 0.75, 0.375, 0.75, 0.375, 0.875, 0.375, 0.875, 0.375, 0.375, 0.375, 0.375, 0.375, 0.5, 0.375, 0.5, 0.375, 0.5, 0.375, 0.5, 0.375, 0.5, 0.375, 0.5, 0.375, 0.75, 0.375, 0.6239, 0.375, 0.6239, 0.375, 0.75, 0.375, 0.75, 0.25, 0.75, 0.25, 0.75, 0.375, 0.75, 0.25, 0.75, 0.375, 0.75, 0.375, 0.75, 0.25, 0.75, 0.25, 0.5, 0.25, 0.5, 0.375, 0.5, 0.375, 0.5, 0.375, 0.6239, 0.375, 0.6239, 0.375, 0.75, 0.375, 0.75, 0.375, 0.6239, 0.375, 0.6239, 0.375, 0.75, 0.375, 0.75, 0.25, 0.5, 0.25, 0.5, 0.375, 0.5, 0.375, 0.5, 0.375, 0.75, 0.375, 0.75, 0.25, 0.75, 0.25, 0.75, 0.375, 0.5, 0.375, 0.5, 0.375, 0.5, 0.375, 0.5, 0.375, 0.75, 0.375, 0.75, 0.375, 0.75, 0.375, 0.75, 0.375, 0.5, 0.375, 0.5, 0.375, 0.6239, 0.375, 0.6239, 0.375, 0.6239, 0.375, 0.6239, 0.375, 0.75, 0.375, 0.75, 0.25, 0.5, 0.25, 0.5, 0.375, 0.5, 0.375, 0.5, 0.375, 0.75, 0.375, 0.75, 0.25, 0.75, 0.25, 0.75, 0.375, 0.5, 0.375, 0.5, 0.375, 0.5, 0.375, 0.5, 0.375, 0.75, 0.375, 0.75, 0.375, 0.75, 0.375, 0.75, 0.375, 0.5, 0.375, 0.5, 0.375, 0.6239, 0.375, 0.6239, 0.375, 0.6239, 0.375, 0.6239, 0.375, 0.75, 0.375, 0.75, 0.25, 0.5, 0.25, 0.5, 0.375, 0.5, 0.375, 0.5, 0.375, 0.75, 0.375, 0.75, 0.25, 0.75, 0.25, 0.75, 0.375, 0.5, 0.375, 0.5, 0.375, 0.5, 0.375, 0.5, 0.375, 0.75, 0.375, 0.75, 0.375, 0.75, 0.375, 0.75, 0.375, 0.5, 0.375, 0.5, 0.375, 0.6239, 0.375, 0.6239, 0.375, 0.6239, 0.375, 0.6239, 0.375, 0.75, 0.375, 0.75, 0.25, 0.5, 0.25, 0.5, 0.375, 0.5, 0.375, 0.5, 0.375, 0.75, 0.375, 0.75, 0.25, 0.75, 0.25, 0.75, 0.375, 0.5, 0.375, 0.5, 0.375, 0.5, 0.375, 0.5, 0.375, 0.75, 0.375, 0.75, 0.375, 0.75, 0.375, 0.75, 0.375, 0.5, 0.375, 0.5, 0.375, 0.6239, 0.375, 0.6239, 0.25, 0.6239, 0.375, 0.6239, 0.375, 0.75, 0.25, 0.75, 0.25, 0.5, 0.375, 0.5, 0.375, 0.6239, 0.25, 0.6239, 0.375, 0.75, 0.375, 0.6239, 0.375, 0.6239, 0.375, 0.75, 0.375, 0.6239, 0.375, 0.5, 0.375, 0.5, 0.375, 0.6239, 0.25, 0.6239, 0.25, 0.75, 0.375, 0.75, 0.375, 0.6239, 0.25, 0.5, 0.25, 0.6239, 0.375, 0.6239, 0.375, 0.5, 0.375, 0.75, 0.375, 0.75, 0.375, 0.6239, 0.375, 0.6239, 0.375, 0.6239, 0.375, 0.6239, 0.375, 0.5, 0.375, 0.5, 0.375, 0.75, 0.375, 0.75, 0.375, 0.75, 0.375, 0.75, 0.375, 0.5, 0.375, 0.5, 0.375, 0.5, 0.375, 0.5, 0.375, 0.6239, 0.375, 0.75, 0.375, 0.75, 0.375, 0.6239, 0.375, 0.6239, 0.375, 0.5, 0.375, 0.5, 0.375, 0.6239])
me_cube_001.materials.append(mat_amarelo)
me_cube_001.use_remesh_fix_poles = True
me_cube_001.use_remesh_preserve_attributes = False
me_cube_001.use_mirror_vertex_groups = False
me_cube_001.update()
me_cube_002 = bpy.data.meshes.new('Cube.002')
me_cube_002.from_pydata([(1.115, 0.6195, -0.7016), (0.7696, 0.12, 2.3), (1.115, 0.4958, -0.7256), (0.7696, 0.0, 2.3), (0.5483, 0.12, 2.3), (-0.5646, 0.0, 2.1), (0.7946, 0.6195, -0.7016), (0.5483, 0.0, 2.3), (0.7946, 0.4958, -0.7256), (0.7924, 0.12, 2.1), (0.7924, 0.0, 2.1), (0.5646, 0.12, 2.1), (0.8201, 0.12, 1.856), (0.8201, 0.0, 1.856), (0.5843, 0.12, 1.856), (1.029, 0.4755, 0.04098), (1.029, 0.3518, 0.01699), (-0.5843, 0.0, 1.856), (0.7332, 0.4755, 0.04098), (-0.7332, 0.3482, 0.01629), (-1.115, 0.6195, -0.7016), (-0.7696, 0.12, 2.3), (0.0, 0.12, 2.3), (0.7332, 0.3506, 0.01675), (-1.115, 0.4958, -0.7256), (-0.7696, 0.0, 2.3), (0.0, 0.0, 2.3), (-0.5483, 0.12, 2.3), (-0.7946, 0.6195, -0.7016), (0.0, 0.0, 2.1), (-0.5483, 0.0, 2.3), (-0.7946, 0.4958, -0.7256), (-0.7924, 0.12, 2.1), (0.5646, 0.0, 2.1), (0.0, 0.12, 2.1), (-0.7924, 0.0, 2.1), (-0.5646, 0.12, 2.1), (-0.8201, 0.12, 1.856), (0.0, 0.0, 1.856), (0.0, 0.12, 1.856), (-0.8201, 0.0, 1.856), (-0.5843, 0.12, 1.856), (-1.029, 0.4755, 0.04098), (0.5843, 0.0, 1.856), (1.896e-17, 0.4755, 0.04098), (-1.029, 0.3518, 0.01699), (-0.7332, 0.4755, 0.04098)], [], [(11, 4, 1, 9), (4, 22, 26, 7), (6, 0, 2, 8), (9, 1, 3, 10), (1, 4, 7, 3), (34, 22, 4, 11), (12, 9, 10, 13), (43, 33, 11, 14), (14, 11, 9, 12), (18, 14, 12, 15), (15, 12, 13, 16), (44, 39, 14, 18), (0, 15, 16, 2), (6, 18, 15, 0), (36, 32, 21, 27), (27, 30, 26, 22), (28, 31, 24, 20), (32, 35, 25, 21), (21, 25, 30, 27), (34, 36, 27, 22), (37, 40, 35, 32), (17, 41, 36, 5), (41, 37, 32, 36), (46, 42, 37, 41), (42, 45, 40, 37), (23, 18, 6, 8), (44, 46, 41, 39), (16, 23, 8, 2), (20, 24, 45, 42), (28, 20, 42, 46), (18, 23, 19, 46, 44), (45, 24, 31, 19), (28, 46, 19, 31), (41, 17, 38, 39), (34, 29, 5, 36), (14, 39, 38, 43), (45, 19, 17, 40), (34, 11, 33, 29), (23, 43, 38, 17, 19), (13, 43, 23, 16)])
_uv = me_cube_002.uv_layers.new(name='UVMap')
_uv.uv.foreach_set('vector', [0.6085, 0.4641, 0.625, 0.4641, 0.625, 0.5, 0.6085, 0.5, 0.6609, 0.5, 0.75, 0.5, 0.75, 0.625, 0.6609, 0.625, 0.3391, 0.5, 0.375, 0.5, 0.375, 0.625, 0.3391, 0.625, 0.6085, 0.5, 0.625, 0.5, 0.625, 0.625, 0.6085, 0.625, 0.625, 0.5, 0.6609, 0.5, 0.6609, 0.625, 0.625, 0.625, 0.6085, 0.375, 0.625, 0.375, 0.625, 0.4641, 0.6085, 0.4641, 0.5885, 0.5, 0.6085, 0.5, 0.6085, 0.625, 0.5885, 0.625, 0.5885, 0.625, 0.6085, 0.625, 0.6085, 0.4641, 0.5885, 0.4641, 0.5885, 0.4641, 0.6085, 0.4641, 0.6085, 0.5, 0.5885, 0.5, 0.4373, 0.4641, 0.5885, 0.4641, 0.5885, 0.5, 0.4373, 0.5, 0.4373, 0.5, 0.5885, 0.5, 0.5885, 0.625, 0.4373, 0.625, 0.4373, 0.375, 0.5885, 0.375, 0.5885, 0.4641, 0.4373, 0.4641, 0.375, 0.5, 0.4373, 0.5, 0.4373, 0.625, 0.375, 0.625, 0.375, 0.4641, 0.4373, 0.4641, 0.4373, 0.5, 0.375, 0.5, 0.6085, 0.4641, 0.6085, 0.5, 0.625, 0.5, 0.625, 0.4641, 0.6609, 0.5, 0.6609, 0.625, 0.75, 0.625, 0.75, 0.5, 0.3391, 0.5, 0.3391, 0.625, 0.375, 0.625, 0.375, 0.5, 0.6085, 0.5, 0.6085, 0.625, 0.625, 0.625, 0.625, 0.5, 0.625, 0.5, 0.625, 0.625, 0.6609, 0.625, 0.6609, 0.5, 0.6085, 0.375, 0.6085, 0.4641, 0.625, 0.4641, 0.625, 0.375, 0.5885, 0.5, 0.5885, 0.625, 0.6085, 0.625, 0.6085, 0.5, 0.5885, 0.625, 0.5885, 0.4641, 0.6085, 0.4641, 0.6085, 0.625, 0.5885, 0.4641, 0.5885, 0.5, 0.6085, 0.5, 0.6085, 0.4641, 0.4373, 0.4641, 0.4373, 0.5, 0.5885, 0.5, 0.5885, 0.4641, 0.4373, 0.5, 0.4373, 0.625, 0.5885, 0.625, 0.5885, 0.5, 0.4373, 0.6266, 0.4373, 0.4641, 0.375, 0.4641, 0.3391, 0.625, 0.4373, 0.375, 0.4373, 0.4641, 0.5885, 0.4641, 0.5885, 0.375, 0.4373, 0.625, 0.4373, 0.6266, 0.3391, 0.625, 0.375, 0.625, 0.375, 0.5, 0.375, 0.625, 0.4373, 0.625, 0.4373, 0.5, 0.375, 0.4641, 0.375, 0.5, 0.4373, 0.5, 0.4373, 0.4641, 0.4373, 0.4641, 0.4373, 0.6266, 0.4373, 0.6297, 0.4373, 0.4641, 0.4373, 0.375, 0.4373, 0.625, 0.375, 0.625, 0.3391, 0.625, 0.4373, 0.6297, 0.375, 0.4641, 0.4373, 0.4641, 0.4373, 0.6297, 0.3391, 0.625, 0.5885, 0.4641, 0.5885, 0.625, 0.5885, 0.625, 0.5885, 0.375, 0.6085, 0.375, 0.6085, 0.625, 0.6085, 0.625, 0.6085, 0.4641, 0.5885, 0.4641, 0.5885, 0.375, 0.5885, 0.625, 0.5885, 0.625, 0.4373, 0.625, 0.4373, 0.6297, 0.0, 0.0, 0.5885, 0.625, 0.6085, 0.375, 0.6085, 0.4641, 0.6085, 0.625, 0.6085, 0.625, 0.4373, 0.6266, 0.5885, 0.625, 0.5885, 0.625, 0.5885, 0.625, 0.4373, 0.6297, 0.5885, 0.625, 0.5885, 0.625, 0.4373, 0.6266, 0.4373, 0.625])
me_cube_002.materials.append(mat_amarelo)
me_cube_002.use_remesh_fix_poles = True
me_cube_002.use_remesh_preserve_attributes = False
me_cube_002.use_mirror_vertex_groups = False
me_cube_002.update()

# ---- objects
ob_carrinho = bpy.data.objects.new('Carrinho', me_cube)
ob_light = bpy.data.objects.new('Light', light_light)
ob_camera = bpy.data.objects.new('Camera', cam_camera)
ob_esfregao = bpy.data.objects.new('Esfregao', me_cube_001)
ob_cube_001 = bpy.data.objects.new('Cube.001', me_cube_002)

# ---- transforms, parenting, visibility, modifiers, constraints
ob_carrinho.location = (-0.6378, 0.59, 0.0)
ob_carrinho.rotation_euler = (0.0, -0.0, -0.3308)
ob_carrinho.lock_rotations_4d = False
ob_carrinho.empty_display_type = 'ARROWS'
ob_carrinho.lineart.crease_threshold = 0.0
_m = ob_carrinho.modifiers.new('Mirror', 'MIRROR')
_m.use_clip = True
ob_light.location = (4.076, -3.899, 5.16)
ob_light.rotation_euler = (0.6503, 0.05522, 1.866)
ob_light.scale = (0.141, 0.141, 0.141)
ob_light.lock_rotations_4d = False
ob_light.empty_display_type = 'ARROWS'
ob_light.color = (0.0, 0.0, 0.0, 0.0)
ob_light.lineart.crease_threshold = 0.0
ob_camera.location = (7.359, -6.926, 4.958)
ob_camera.rotation_euler = (1.109, 0.0, 0.8149)
ob_camera.lock_rotations_4d = False
ob_camera.empty_display_type = 'ARROWS'
ob_camera.color = (0.0, 0.0, 0.0, 0.0)
ob_camera.display_type = 'WIRE'
ob_camera.lineart.crease_threshold = 0.0
ob_esfregao.location = (1.722, -0.8531, -0.1422)
ob_esfregao.rotation_euler = (-0.4832, 0.1111, 1.201)
ob_esfregao.lineart.crease_threshold = 0.0
ob_cube_001.location = (-2.064, -2.14, 0.6346)
ob_cube_001.rotation_euler = (0.0, -0.0, -0.1498)
ob_cube_001.lineart.crease_threshold = 0.0
_m = ob_cube_001.modifiers.new('Mirror', 'MIRROR')
_m.use_axis = (False, True, False)
_m.use_clip = True

# ---- collection membership
col_collection.objects.link(ob_carrinho)
col_collection.objects.link(ob_light)
col_collection.objects.link(ob_camera)
col_collection.objects.link(ob_esfregao)
col_collection.objects.link(ob_cube_001)

# ---- scene / render settings (as saved in the file)
scene.camera = ob_camera
scene.frame_start = 1; scene.frame_end = 250; scene.frame_set(1)
scene.render.engine = 'BLENDER_EEVEE_NEXT'
scene.cycles.use_denoising = False
scene.cycles.samples = 128
scene.cycles.sampling_pattern = 'TABULATED_SOBOL'
scene.cycles.use_adaptive_sampling = False
scene.cycles.use_light_tree = False
scene.view_settings.view_transform = 'Filmic'
bpy.context.view_layer.update()
